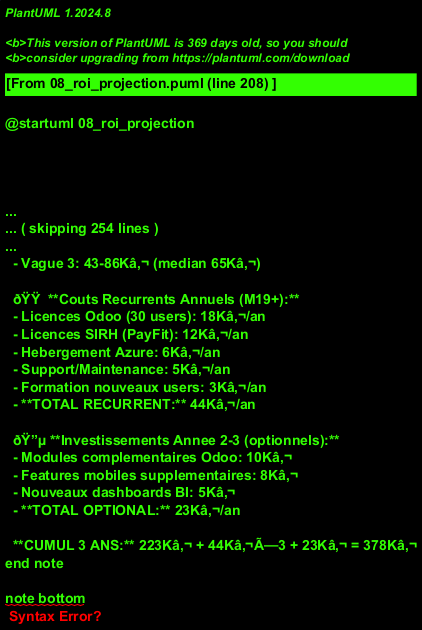

The diagram above was rendered by PlantUML. Its source (embedded in the PNG):
@startuml 08_roi_projection

' === METADATA ===
' Service: Synthese Transverse
' Date Creation: 2025-11-20
' Auteur: Agent PlantUML Duret
' Version: 1.0
' Type Diagramme: Activity (simule graphique)
' Description: Projection ROI cumulative sur 36 mois (investissements vs gains)
' === FIN METADATA ===

!include ../../../Services/_shared/uml/styles/duret_colors.puml
!include ../../../Services/_shared/uml/styles/duret_layout.puml
!include ../../../Services/_shared/uml/styles/duret_legends.puml

title Projection ROI - Analyse CoÃ»ts/Gains CumulÃ©s (36 mois)

' === SIMULATION COURBE ROI ===
!procedure COURBE_ROI()

partition "PHASE INVESTISSEMENT (M0-M18)" {
  :M0: -5Kâ‚¬ Cumul
  Investissement: 5Kâ‚¬
  Gains: 0Kâ‚¬;
  note right
    Preparation projet
    Pas de gains
  end note

  :M3: -45Kâ‚¬ Cumul
  Investissement: 50Kâ‚¬
  Gains: 5Kâ‚¬;
  note right
    Odoo P1 en cours
    Premiers gains mineurs
  end note

  :M6: -95Kâ‚¬ Cumul
  Investissement: 110Kâ‚¬
  Gains: 15Kâ‚¬;
  note right
    EMO_CRITICAL Fin Vague 1
    Gains acceleration
    -40% temps commandes
  end note

  :M9: -130Kâ‚¬ Cumul
  Investissement: 175Kâ‚¬
  Gains: 45Kâ‚¬;
  note right
    EMO_CRITICAL Jalon #3
    SIRH operationnel
    -50% temps paie
  end note

  :M12: -140Kâ‚¬ Cumul
  Investissement: 250Kâ‚¬
  Gains: 110Kâ‚¬;
  note right
    EMO_CRITICAL Fin Vague 2
    Gains substantiels
    +30% productivite
  end note

  :M15: -120Kâ‚¬ Cumul
  Investissement: 280Kâ‚¬
  Gains: 160Kâ‚¬;
  note right
    EMO_SUCCESS Proche breakeven
    BI operationnel
  end note

  :M18: -70Kâ‚¬ Cumul
  Investissement: 282Kâ‚¬
  Gains: 212Kâ‚¬;
  note right
    EMO_SUCCESS Fin projet
    ROI positif proche
  end note
}

partition "PHASE GAINS (M18-M36)" {
  :M21: +10Kâ‚¬ Cumul
  Investissement: 285Kâ‚¬
  Gains: 295Kâ‚¬;
  note right
    EMO_SUCCESS BREAKEVEN ATTEINT!
    Point equilibre
  end note

  :M24: +105Kâ‚¬ Cumul
  Investissement: 290Kâ‚¬
  Gains: 395Kâ‚¬;
  note right
    EMO_SUCCESS ROI positif
    Gains recurrents pleins
  end note

  :M30: +270Kâ‚¬ Cumul
  Investissement: 300Kâ‚¬
  Gains: 570Kâ‚¬;
  note right
    EMO_SUCCESS ROI 90%
    Rentabilite confirmee
  end note

  :M36: +450Kâ‚¬ Cumul
  Investissement: 310Kâ‚¬
  Gains: 760Kâ‚¬;
  note right
    EMO_SUCCESS ROI 145%
    Transformation reussie
  end note
}

!endprocedure

COURBE_ROI()

' === DETAILS GAINS ANNUELS ===
note right
  **GAINS ANNUELS RECURRENTS ESTIMES:**

  EMO_MONEY **Annee 1 (M1-M12): 110Kâ‚¬**
  --
  **Direction Affaires:**
  - Temps chiffrage: -60% Ã— 8h/devis Ã— 180 devis/an
  - = 865h economisees Ã— 40â‚¬/h = 35Kâ‚¬

  **Service Client:**
  - Temps traitement appels: -70% Ã— 2160h/an
  - = 1512h Ã— 35â‚¬/h = 53Kâ‚¬
  - Rdv honores: +15% Ã— 600 rdv Ã— 150â‚¬ = +14Kâ‚¬

  **Achats-Logistique:**
  - Temps commandes: -50% Ã— 6h Ã— 520 cmd/an
  - = 1560h Ã— 35â‚¬/h = 55Kâ‚¬
  - Erreurs stock: -80% Ã— 12Kâ‚¬/an pertes = 10Kâ‚¬

  **Ressources Humaines:**
  - Temps paie: -50% Ã— 25h/mois Ã— 12
  - = 150h Ã— 40â‚¬/h = 6Kâ‚¬
  - Erreurs paie evitees: 8Kâ‚¬/an

  **Chantiers:**
  - Temps rapports: -70% Ã— 2h/jour Ã— 15 chefs Ã— 220j
  - = 4620h Ã— 35â‚¬/h = 162Kâ‚¬
  - Incidents non remontes evites: 20Kâ‚¬/an

  **Maintenance Technique:**
  - Optimisation tournees: +15% capacite
  - = 450 interventions supplementaires Ã— 80â‚¬ = 36Kâ‚¬
  - CERFA numerique: -50% Ã— 520h = 18Kâ‚¬

  **Gestion Operationnelle:**
  - Temps reporting: -80% Ã— 24h/mois Ã— 12
  - = 230h Ã— 45â‚¬/h = 10Kâ‚¬
  - Decisions plus rapides: gains indirects 25Kâ‚¬

  **Albertville (BTP):**
  - Situations mensuelles: -60% Ã— 3j Ã— 12
  - = 22j Ã— 8h Ã— 40â‚¬ = 7Kâ‚¬

  **TOTAL GAINS ANNEE 1:** 110Kâ‚¬ (conservateur)

  EMO_MONEY **Annee 2 (M13-M24): 185Kâ‚¬**
  - Maturite outils (+30% efficacite)
  - BI/ML operationnels
  - Nouveaux usages decouvert
  - Reduction turnover (-5% Ã— 80 ETP)

  EMO_MONEY **Annee 3 (M25-M36): 195Kâ‚¬**
  - Amelioration continue
  - Automatisations supplementaires
  - Expansion fonctionnalites

  **TOTAL 3 ANS:** 490Kâ‚¬ gains
end note

' === DETAILS INVESTISSEMENTS ===
note left
  **INVESTISSEMENTS CUMULES:**

  EMO_CRITICAL **Investissement Initial (M0-M18): 165-282Kâ‚¬**
  - Scenario retenu median: 223Kâ‚¬
  - Vague 1: 78-122Kâ‚¬ (median 100Kâ‚¬)
  - Vague 2: 88-169Kâ‚¬ (median 128Kâ‚¬)
  - Vague 3: 43-86Kâ‚¬ (median 65Kâ‚¬)

  EMO_WARNING **Couts Recurrents Annuels (M19+):**
  - Licences Odoo (30 users): 18Kâ‚¬/an
  - Licences SIRH (PayFit): 12Kâ‚¬/an
  - Hebergement Azure: 6Kâ‚¬/an
  - Support/Maintenance: 5Kâ‚¬/an
  - Formation nouveaux users: 3Kâ‚¬/an
  - **TOTAL RECURRENT:** 44Kâ‚¬/an

  EMO_INFO **Investissements Annee 2-3 (optionnels):**
  - Modules complementaires Odoo: 10Kâ‚¬
  - Features mobiles supplementaires: 8Kâ‚¬
  - Nouveaux dashboards BI: 5Kâ‚¬
  - **TOTAL OPTIONAL:** 23Kâ‚¬/an

  **CUMUL 3 ANS:** 223Kâ‚¬ + 44Kâ‚¬Ã—3 + 23Kâ‚¬ = 378Kâ‚¬
end note

' === ANALYSE SENSIBILITE ===
note bottom
  **ANALYSE SENSIBILITE ROI:**

  âœ… **Scenario OPTIMISTE (+20% gains):**
  - Gains Annee 1: 132Kâ‚¬
  - Gains Annee 2: 222Kâ‚¬
  - Gains Annee 3: 234Kâ‚¬
  - **Breakeven: M17** (vs M21 median)
  - **ROI 36 mois: 180%** (vs 145%)

  ðŸŸ  **Scenario MEDIAN (retenu):**
  - Gains Annee 1: 110Kâ‚¬
  - Gains Annee 2: 185Kâ‚¬
  - Gains Annee 3: 195Kâ‚¬
  - **Breakeven: M21**
  - **ROI 36 mois: 145%**

  ðŸ”´ **Scenario PESSIMISTE (-30% gains):**
  - Gains Annee 1: 77Kâ‚¬
  - Gains Annee 2: 130Kâ‚¬
  - Gains Annee 3: 137Kâ‚¬
  - **Breakeven: M28** (vs M21)
  - **ROI 36 mois: 60%** (toujours positif!)

  **CONCLUSION:**
  Meme scenario pessimiste = ROI positif
  Projet securise financierement
end note

' === METRIQUES CLES ===
note top
  **METRIQUES FINANCIERES CLES:**

  ðŸ’° **Investissement Total:** 223Kâ‚¬ (median)
  âœ… **Gains 3 ans:** 490Kâ‚¬
  âœ… **ROI 3 ans:** 145%
  âœ… **Breakeven:** M21 (Annee 2)
  âœ… **Payback Period:** 21 mois
  âœ… **TRI (IRR):** ~35% annuel

  **COMPARAISON ALTERNATIVES:**
  - Statu quo: 0â‚¬ investi, -490Kâ‚¬ perdus (opportunite)
  - Solution low-cost: 120Kâ‚¬, +280Kâ‚¬ (ROI 133% mais fonctions limitees)
  - Solution premium: 350Kâ‚¬, +520Kâ‚¬ (ROI 49% sur 3 ans)

  **RECOMMANDATION:** Scenario median optimal
end note

@enduml